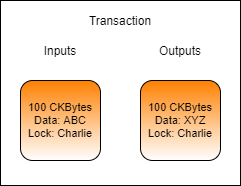

The diagram above was exported from draw.io. Its source (the exported page's mxGraphModel, read from the mxfile embedded in the PNG):
<mxGraphModel dx="1422" dy="822" grid="1" gridSize="10" guides="1" tooltips="1" connect="1" arrows="1" fold="1" page="1" pageScale="1" pageWidth="1100" pageHeight="850" math="0" shadow="0">
  <root>
    <mxCell id="0" />
    <mxCell id="1" parent="0" />
    <mxCell id="RD1ShqBTjC8zQCie0P0--10" value="" style="rounded=0;whiteSpace=wrap;html=1;" parent="1" vertex="1">
      <mxGeometry x="430" y="315" width="240" height="185" as="geometry" />
    </mxCell>
    <mxCell id="RD1ShqBTjC8zQCie0P0--6" value="100 CKBytes&lt;br&gt;Data: ABC&lt;br&gt;Lock: Charlie" style="rounded=1;whiteSpace=wrap;html=1;fontSize=11;gradientColor=#ffffff;fillColor=#FF8000;" parent="1" vertex="1">
      <mxGeometry x="450" y="395" width="80" height="80" as="geometry" />
    </mxCell>
    <mxCell id="RD1ShqBTjC8zQCie0P0--11" value="100 CKBytes&lt;br&gt;Data: XYZ&lt;br&gt;Lock: Charlie" style="rounded=1;whiteSpace=wrap;html=1;fontSize=11;gradientColor=#ffffff;fillColor=#FF8000;" parent="1" vertex="1">
      <mxGeometry x="570" y="395" width="80" height="80" as="geometry" />
    </mxCell>
    <mxCell id="RD1ShqBTjC8zQCie0P0--12" value="Transaction" style="text;html=1;strokeColor=none;fillColor=none;align=center;verticalAlign=middle;whiteSpace=wrap;rounded=0;" parent="1" vertex="1">
      <mxGeometry x="500" y="325" width="100" height="20" as="geometry" />
    </mxCell>
    <mxCell id="RD1ShqBTjC8zQCie0P0--13" value="Inputs" style="text;html=1;strokeColor=none;fillColor=none;align=center;verticalAlign=middle;whiteSpace=wrap;rounded=0;" parent="1" vertex="1">
      <mxGeometry x="455" y="355" width="70" height="20" as="geometry" />
    </mxCell>
    <mxCell id="RD1ShqBTjC8zQCie0P0--15" value="Outputs" style="text;html=1;strokeColor=none;fillColor=none;align=center;verticalAlign=middle;whiteSpace=wrap;rounded=0;" parent="1" vertex="1">
      <mxGeometry x="575" y="355" width="70" height="20" as="geometry" />
    </mxCell>
  </root>
</mxGraphModel>